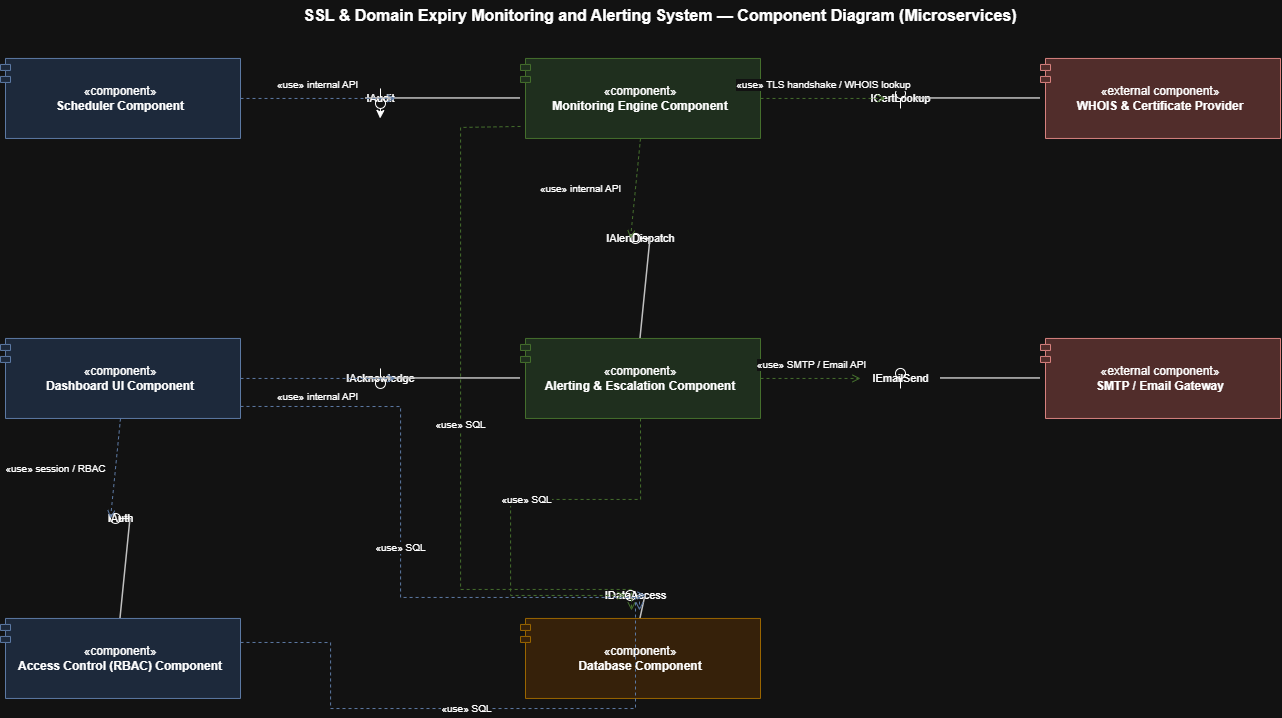

The diagram above was exported from draw.io. Its source (the exported page's mxGraphModel, read from the mxfile embedded in the PNG):
<mxGraphModel dx="1585" dy="935" grid="1" gridSize="10" guides="1" tooltips="1" connect="1" arrows="1" fold="1" page="1" pageScale="1" pageWidth="1400" pageHeight="820" math="0" shadow="0">
  <root>
    <mxCell id="0" />
    <mxCell id="1" parent="0" />
    <mxCell id="title" parent="1" style="text;html=1;strokeColor=none;fillColor=none;align=center;verticalAlign=middle;whiteSpace=wrap;rounded=0;fontStyle=1;fontSize=16;" value="SSL &amp; Domain Expiry Monitoring and Alerting System — Component Diagram (Microservices)" vertex="1">
      <mxGeometry height="30" width="840" x="280" y="12" as="geometry" />
    </mxCell>
    <mxCell id="sched" parent="1" style="shape=module;jettyWidth=10;jettyHeight=6;html=1;whiteSpace=wrap;align=center;verticalAlign=middle;fillColor=#dae8fc;strokeColor=#6c8ebf;rounded=0;fontSize=12;spacing=6;" value="«component»&lt;br&gt;&lt;b&gt;Scheduler Component&lt;/b&gt;" vertex="1">
      <mxGeometry height="80" width="240" x="40" y="70" as="geometry" />
    </mxCell>
    <mxCell id="dash" parent="1" style="shape=module;jettyWidth=10;jettyHeight=6;html=1;whiteSpace=wrap;align=center;verticalAlign=middle;fillColor=#dae8fc;strokeColor=#6c8ebf;rounded=0;fontSize=12;spacing=6;" value="«component»&lt;br&gt;&lt;b&gt;Dashboard UI Component&lt;/b&gt;" vertex="1">
      <mxGeometry height="80" width="240" x="40" y="350" as="geometry" />
    </mxCell>
    <mxCell id="rbac" parent="1" style="shape=module;jettyWidth=10;jettyHeight=6;html=1;whiteSpace=wrap;align=center;verticalAlign=middle;fillColor=#dae8fc;strokeColor=#6c8ebf;rounded=0;fontSize=12;spacing=6;" value="«component»&lt;br&gt;&lt;b&gt;Access Control (RBAC) Component&lt;/b&gt;" vertex="1">
      <mxGeometry height="80" width="240" x="40" y="630" as="geometry" />
    </mxCell>
    <mxCell id="mon" parent="1" style="shape=module;jettyWidth=10;jettyHeight=6;html=1;whiteSpace=wrap;align=center;verticalAlign=middle;fillColor=#d5e8d4;strokeColor=#82b366;rounded=0;fontSize=12;spacing=6;" value="«component»&lt;br&gt;&lt;b&gt;Monitoring Engine Component&lt;/b&gt;" vertex="1">
      <mxGeometry height="80" width="240" x="560" y="70" as="geometry" />
    </mxCell>
    <mxCell id="alert" parent="1" style="shape=module;jettyWidth=10;jettyHeight=6;html=1;whiteSpace=wrap;align=center;verticalAlign=middle;fillColor=#d5e8d4;strokeColor=#82b366;rounded=0;fontSize=12;spacing=6;" value="«component»&lt;br&gt;&lt;b&gt;Alerting &amp; Escalation Component&lt;/b&gt;" vertex="1">
      <mxGeometry height="80" width="240" x="560" y="350" as="geometry" />
    </mxCell>
    <mxCell id="db" parent="1" style="shape=module;jettyWidth=10;jettyHeight=6;html=1;whiteSpace=wrap;align=center;verticalAlign=middle;fillColor=#ffe6cc;strokeColor=#d79b00;rounded=0;fontSize=12;spacing=6;" value="«component»&lt;br&gt;&lt;b&gt;Database Component&lt;/b&gt;" vertex="1">
      <mxGeometry height="80" width="240" x="560" y="630" as="geometry" />
    </mxCell>
    <mxCell id="whois" parent="1" style="shape=module;jettyWidth=10;jettyHeight=6;html=1;whiteSpace=wrap;align=center;verticalAlign=middle;fillColor=#f8cecc;strokeColor=#b85450;rounded=0;fontSize=12;spacing=6;" value="«external component»&lt;br&gt;&lt;b&gt;WHOIS &amp; Certificate Provider&lt;/b&gt;" vertex="1">
      <mxGeometry height="80" width="240" x="1080" y="70" as="geometry" />
    </mxCell>
    <mxCell id="smtp" parent="1" style="shape=module;jettyWidth=10;jettyHeight=6;html=1;whiteSpace=wrap;align=center;verticalAlign=middle;fillColor=#f8cecc;strokeColor=#b85450;rounded=0;fontSize=12;spacing=6;" value="«external component»&lt;br&gt;&lt;b&gt;SMTP / Email Gateway&lt;/b&gt;" vertex="1">
      <mxGeometry height="80" width="240" x="1080" y="350" as="geometry" />
    </mxCell>
    <mxCell id="wmYD5owwh71JOfi-kcHP-6" edge="1" parent="1" source="i_audit" style="edgeStyle=orthogonalEdgeStyle;rounded=0;orthogonalLoop=1;jettySize=auto;html=1;exitX=0.5;exitY=0;exitDx=0;exitDy=0;exitPerimeter=0;">
      <mxGeometry relative="1" as="geometry">
        <mxPoint x="419.6153846153845" y="130" as="targetPoint" />
      </mxGeometry>
    </mxCell>
    <mxCell id="i_audit" parent="1" style="shape=lollipop;direction=west;html=1;fillColor=#ffffff;fontSize=11;" value="IAudit" vertex="1">
      <mxGeometry height="20" width="30" x="405" y="100" as="geometry" />
    </mxCell>
    <mxCell id="i_cert" parent="1" style="shape=lollipop;direction=east;html=1;fillColor=#ffffff;fontSize=11;" value="ICertLookup" vertex="1">
      <mxGeometry height="20" width="30" x="925" y="100" as="geometry" />
    </mxCell>
    <mxCell id="i_alert" parent="1" style="shape=lollipop;direction=north;html=1;fillColor=#ffffff;fontSize=11;" value="IAlertDispatch" vertex="1">
      <mxGeometry height="30" width="20" x="670" y="235" as="geometry" />
    </mxCell>
    <mxCell id="i_email" parent="1" style="shape=lollipop;direction=east;html=1;fillColor=#ffffff;fontSize=11;" value="IEmailSend" vertex="1">
      <mxGeometry height="20" width="30" x="925" y="380" as="geometry" />
    </mxCell>
    <mxCell id="i_auth" parent="1" style="shape=lollipop;direction=north;html=1;fillColor=#ffffff;fontSize=11;" value="IAuth" vertex="1">
      <mxGeometry height="30" width="20" x="150" y="515" as="geometry" />
    </mxCell>
    <mxCell id="i_ack" parent="1" style="shape=lollipop;direction=west;html=1;fillColor=#ffffff;fontSize=11;" value="IAcknowledge" vertex="1">
      <mxGeometry height="20" width="30" x="405" y="380" as="geometry" />
    </mxCell>
    <mxCell id="i_data" parent="1" style="shape=lollipop;direction=north;html=1;fillColor=#ffffff;fontSize=11;" value="IDataAccess" vertex="1">
      <mxGeometry height="30" width="20" x="665" y="592" as="geometry" />
    </mxCell>
    <mxCell id="p_audit" edge="1" parent="1" source="mon" style="endArrow=none;html=1;strokeColor=#333333;strokeWidth=1.5;exitX=0;exitY=0.5;exitDx=0;exitDy=0;entryX=1;entryY=0.5;entryDx=0;entryDy=0;" target="i_audit">
      <mxGeometry relative="1" as="geometry" />
    </mxCell>
    <mxCell id="p_cert" edge="1" parent="1" source="whois" style="endArrow=none;html=1;strokeColor=#333333;strokeWidth=1.5;exitX=0;exitY=0.5;exitDx=0;exitDy=0;entryX=1;entryY=0.5;entryDx=0;entryDy=0;" target="i_cert">
      <mxGeometry relative="1" as="geometry" />
    </mxCell>
    <mxCell id="p_alert" edge="1" parent="1" source="alert" style="endArrow=none;html=1;strokeColor=#333333;strokeWidth=1.5;exitX=0.5;exitY=0;exitDx=0;exitDy=0;entryX=0.5;entryY=1;entryDx=0;entryDy=0;" target="i_alert">
      <mxGeometry relative="1" as="geometry" />
    </mxCell>
    <mxCell id="p_email" edge="1" parent="1" source="smtp" style="endArrow=none;html=1;strokeColor=#333333;strokeWidth=1.5;exitX=0;exitY=0.5;exitDx=0;exitDy=0;">
      <mxGeometry relative="1" as="geometry">
        <mxPoint x="980" y="390" as="targetPoint" />
      </mxGeometry>
    </mxCell>
    <mxCell id="p_auth" edge="1" parent="1" source="rbac" style="endArrow=none;html=1;strokeColor=#333333;strokeWidth=1.5;exitX=0.5;exitY=0;exitDx=0;exitDy=0;entryX=0.5;entryY=1;entryDx=0;entryDy=0;" target="i_auth">
      <mxGeometry relative="1" as="geometry" />
    </mxCell>
    <mxCell id="p_ack" edge="1" parent="1" source="alert" style="endArrow=none;html=1;strokeColor=#333333;strokeWidth=1.5;exitX=0;exitY=0.5;exitDx=0;exitDy=0;entryX=1;entryY=0.5;entryDx=0;entryDy=0;" target="i_ack">
      <mxGeometry relative="1" as="geometry" />
    </mxCell>
    <mxCell id="p_data" edge="1" parent="1" source="db" style="endArrow=none;html=1;strokeColor=#333333;strokeWidth=1.5;exitX=0.5;exitY=0;exitDx=0;exitDy=0;entryX=0.5;entryY=1;entryDx=0;entryDy=0;" target="i_data">
      <mxGeometry relative="1" as="geometry" />
    </mxCell>
    <mxCell id="u_audit" edge="1" parent="1" source="sched" style="endArrow=open;dashed=1;html=1;fontSize=10;strokeColor=#6c8ebf;exitX=1;exitY=0.5;exitDx=0;exitDy=0;entryX=0;entryY=0.5;entryDx=0;entryDy=0;labelBackgroundColor=#ffffff;" target="i_audit" value="«use» internal API">
      <mxGeometry relative="1" as="geometry">
        <mxPoint y="-14" as="offset" />
      </mxGeometry>
    </mxCell>
    <mxCell id="u_cert" edge="1" parent="1" source="mon" style="endArrow=open;dashed=1;html=1;fontSize=10;strokeColor=#82b366;exitX=1;exitY=0.5;exitDx=0;exitDy=0;entryX=0;entryY=0.5;entryDx=0;entryDy=0;labelBackgroundColor=#ffffff;" target="i_cert" value="«use» TLS handshake / WHOIS lookup">
      <mxGeometry relative="1" as="geometry">
        <mxPoint y="-14" as="offset" />
      </mxGeometry>
    </mxCell>
    <mxCell id="u_alert" edge="1" parent="1" source="mon" style="endArrow=open;dashed=1;html=1;fontSize=10;strokeColor=#82b366;exitX=0.5;exitY=1;exitDx=0;exitDy=0;entryX=0.5;entryY=0;entryDx=0;entryDy=0;labelBackgroundColor=#ffffff;" target="i_alert" value="«use» internal API">
      <mxGeometry relative="1" as="geometry">
        <mxPoint x="-55" as="offset" />
      </mxGeometry>
    </mxCell>
    <mxCell id="u_email" edge="1" parent="1" source="alert" style="endArrow=open;dashed=1;html=1;fontSize=10;strokeColor=#82b366;exitX=1;exitY=0.5;exitDx=0;exitDy=0;labelBackgroundColor=#ffffff;" value="«use» SMTP / Email API">
      <mxGeometry relative="1" as="geometry">
        <mxPoint y="-14" as="offset" />
        <mxPoint x="900" y="390" as="targetPoint" />
      </mxGeometry>
    </mxCell>
    <mxCell id="u_auth" edge="1" parent="1" source="dash" style="endArrow=open;dashed=1;html=1;fontSize=10;strokeColor=#6c8ebf;exitX=0.5;exitY=1;exitDx=0;exitDy=0;entryX=0.5;entryY=0;entryDx=0;entryDy=0;labelBackgroundColor=#ffffff;" target="i_auth" value="«use» session / RBAC">
      <mxGeometry relative="1" as="geometry">
        <mxPoint x="-60" as="offset" />
      </mxGeometry>
    </mxCell>
    <mxCell id="u_ack" edge="1" parent="1" source="dash" style="endArrow=open;dashed=1;html=1;fontSize=10;strokeColor=#6c8ebf;exitX=1;exitY=0.5;exitDx=0;exitDy=0;entryX=0;entryY=0.5;entryDx=0;entryDy=0;labelBackgroundColor=#ffffff;" target="i_ack" value="«use» internal API">
      <mxGeometry relative="1" as="geometry">
        <mxPoint y="18" as="offset" />
      </mxGeometry>
    </mxCell>
    <mxCell id="u_data_alert" edge="1" parent="1" source="alert" style="endArrow=open;dashed=1;html=1;fontSize=10;strokeColor=#82b366;exitX=0.5;exitY=1;exitDx=0;exitDy=0;entryX=0.5;entryY=0;entryDx=0;entryDy=0;edgeStyle=orthogonalEdgeStyle;rounded=0;labelBackgroundColor=#ffffff;" target="i_data" value="«use» SQL">
      <mxGeometry relative="1" as="geometry">
        <mxPoint x="16" as="offset" />
      </mxGeometry>
    </mxCell>
    <mxCell id="u_data_mon" edge="1" parent="1" source="mon" style="endArrow=open;dashed=1;html=1;fontSize=10;strokeColor=#82b366;exitX=0;exitY=0.85;exitDx=0;exitDy=0;entryX=0;entryY=0.3;entryDx=0;entryDy=0;edgeStyle=orthogonalEdgeStyle;rounded=0;labelBackgroundColor=#ffffff;" target="i_data" value="«use» SQL">
      <mxGeometry relative="1" as="geometry">
        <Array as="points">
          <mxPoint x="500" y="139" />
          <mxPoint x="500" y="601" />
        </Array>
      </mxGeometry>
    </mxCell>
    <mxCell id="u_data_dash" edge="1" parent="1" source="dash" style="endArrow=open;dashed=1;html=1;fontSize=10;strokeColor=#6c8ebf;exitX=1;exitY=0.85;exitDx=0;exitDy=0;entryX=0;entryY=0.7;entryDx=0;entryDy=0;edgeStyle=orthogonalEdgeStyle;rounded=0;labelBackgroundColor=#ffffff;" target="i_data" value="«use» SQL">
      <mxGeometry relative="1" as="geometry">
        <Array as="points">
          <mxPoint x="440" y="418" />
          <mxPoint x="440" y="609" />
        </Array>
      </mxGeometry>
    </mxCell>
    <mxCell id="u_data_rbac" edge="1" parent="1" source="rbac" style="endArrow=open;dashed=1;html=1;fontSize=10;strokeColor=#6c8ebf;exitX=1;exitY=0.3;exitDx=0;exitDy=0;entryX=0.5;entryY=1;entryDx=0;entryDy=0;edgeStyle=orthogonalEdgeStyle;rounded=0;labelBackgroundColor=#ffffff;" target="i_data" value="«use» SQL">
      <mxGeometry relative="1" as="geometry">
        <Array as="points">
          <mxPoint x="370" y="654" />
          <mxPoint x="370" y="720" />
          <mxPoint x="675" y="720" />
        </Array>
      </mxGeometry>
    </mxCell>
  </root>
</mxGraphModel>